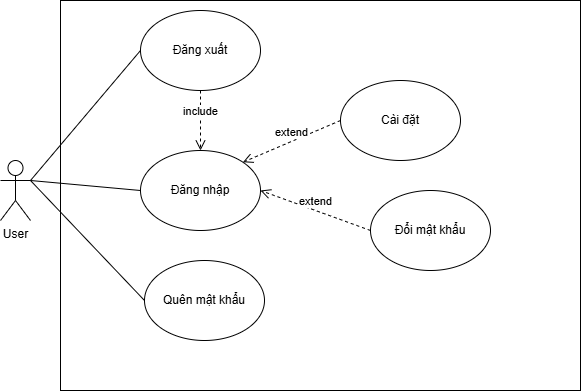

The diagram above was exported from draw.io. Its source (the exported page's mxGraphModel, read from the mxfile embedded in the PNG):
<mxGraphModel dx="837" dy="431" grid="1" gridSize="10" guides="1" tooltips="1" connect="1" arrows="1" fold="1" page="1" pageScale="1" pageWidth="827" pageHeight="1169" math="0" shadow="0">
  <root>
    <mxCell id="0" />
    <mxCell id="1" parent="0" />
    <mxCell id="eUwJB693RIlc8PY_Pesp-1" value="User" style="shape=umlActor;verticalLabelPosition=bottom;verticalAlign=top;html=1;outlineConnect=0;" vertex="1" parent="1">
      <mxGeometry x="150" y="220" width="30" height="60" as="geometry" />
    </mxCell>
    <mxCell id="eUwJB693RIlc8PY_Pesp-2" value="" style="rounded=0;whiteSpace=wrap;html=1;" vertex="1" parent="1">
      <mxGeometry x="210" y="60" width="520" height="390" as="geometry" />
    </mxCell>
    <mxCell id="eUwJB693RIlc8PY_Pesp-3" value="Đăng xuất" style="ellipse;whiteSpace=wrap;html=1;" vertex="1" parent="1">
      <mxGeometry x="290" y="70" width="120" height="80" as="geometry" />
    </mxCell>
    <mxCell id="eUwJB693RIlc8PY_Pesp-4" value="Cài đặt" style="ellipse;whiteSpace=wrap;html=1;" vertex="1" parent="1">
      <mxGeometry x="490" y="140" width="120" height="80" as="geometry" />
    </mxCell>
    <mxCell id="eUwJB693RIlc8PY_Pesp-5" value="Đăng nhập" style="ellipse;whiteSpace=wrap;html=1;" vertex="1" parent="1">
      <mxGeometry x="290" y="210" width="120" height="80" as="geometry" />
    </mxCell>
    <mxCell id="eUwJB693RIlc8PY_Pesp-6" value="Đổi mật khẩu" style="ellipse;whiteSpace=wrap;html=1;" vertex="1" parent="1">
      <mxGeometry x="520" y="250" width="120" height="80" as="geometry" />
    </mxCell>
    <mxCell id="eUwJB693RIlc8PY_Pesp-7" value="Quên mật khẩu" style="ellipse;whiteSpace=wrap;html=1;" vertex="1" parent="1">
      <mxGeometry x="294" y="320" width="120" height="80" as="geometry" />
    </mxCell>
    <mxCell id="eUwJB693RIlc8PY_Pesp-9" value="extend" style="html=1;verticalAlign=bottom;endArrow=open;dashed=1;endSize=8;curved=0;rounded=0;entryX=1;entryY=0;entryDx=0;entryDy=0;exitX=0;exitY=0.5;exitDx=0;exitDy=0;" edge="1" parent="1" source="eUwJB693RIlc8PY_Pesp-4" target="eUwJB693RIlc8PY_Pesp-5">
      <mxGeometry relative="1" as="geometry">
        <mxPoint x="600" y="300" as="sourcePoint" />
        <mxPoint x="520" y="300" as="targetPoint" />
      </mxGeometry>
    </mxCell>
    <mxCell id="eUwJB693RIlc8PY_Pesp-11" value="include" style="html=1;verticalAlign=bottom;endArrow=open;dashed=1;endSize=8;curved=0;rounded=0;entryX=0.5;entryY=0;entryDx=0;entryDy=0;exitX=0.5;exitY=1;exitDx=0;exitDy=0;" edge="1" parent="1" source="eUwJB693RIlc8PY_Pesp-3" target="eUwJB693RIlc8PY_Pesp-5">
      <mxGeometry relative="1" as="geometry">
        <mxPoint x="538" y="210" as="sourcePoint" />
        <mxPoint x="440" y="252" as="targetPoint" />
      </mxGeometry>
    </mxCell>
    <mxCell id="eUwJB693RIlc8PY_Pesp-13" value="extend" style="html=1;verticalAlign=bottom;endArrow=open;dashed=1;endSize=8;curved=0;rounded=0;entryX=1;entryY=0.5;entryDx=0;entryDy=0;exitX=0;exitY=0.5;exitDx=0;exitDy=0;" edge="1" parent="1" source="eUwJB693RIlc8PY_Pesp-6" target="eUwJB693RIlc8PY_Pesp-5">
      <mxGeometry relative="1" as="geometry">
        <mxPoint x="550" y="360" as="sourcePoint" />
        <mxPoint x="470" y="300" as="targetPoint" />
      </mxGeometry>
    </mxCell>
    <mxCell id="eUwJB693RIlc8PY_Pesp-14" value="" style="endArrow=none;html=1;rounded=0;exitX=1;exitY=0.3333333333333333;exitDx=0;exitDy=0;exitPerimeter=0;entryX=0;entryY=0.5;entryDx=0;entryDy=0;" edge="1" parent="1" source="eUwJB693RIlc8PY_Pesp-1" target="eUwJB693RIlc8PY_Pesp-5">
      <mxGeometry width="50" height="50" relative="1" as="geometry">
        <mxPoint x="530" y="330" as="sourcePoint" />
        <mxPoint x="290" y="250" as="targetPoint" />
      </mxGeometry>
    </mxCell>
    <mxCell id="eUwJB693RIlc8PY_Pesp-15" value="" style="endArrow=none;html=1;rounded=0;exitX=1;exitY=0.3333333333333333;exitDx=0;exitDy=0;exitPerimeter=0;entryX=0;entryY=0.5;entryDx=0;entryDy=0;" edge="1" parent="1" source="eUwJB693RIlc8PY_Pesp-1" target="eUwJB693RIlc8PY_Pesp-7">
      <mxGeometry width="50" height="50" relative="1" as="geometry">
        <mxPoint x="260" y="260" as="sourcePoint" />
        <mxPoint x="370" y="250" as="targetPoint" />
      </mxGeometry>
    </mxCell>
    <mxCell id="eUwJB693RIlc8PY_Pesp-16" value="" style="endArrow=none;html=1;rounded=0;exitX=1;exitY=0.3333333333333333;exitDx=0;exitDy=0;exitPerimeter=0;entryX=0;entryY=0.5;entryDx=0;entryDy=0;" edge="1" parent="1" source="eUwJB693RIlc8PY_Pesp-1" target="eUwJB693RIlc8PY_Pesp-3">
      <mxGeometry width="50" height="50" relative="1" as="geometry">
        <mxPoint x="290" y="250" as="sourcePoint" />
        <mxPoint x="400" y="260" as="targetPoint" />
      </mxGeometry>
    </mxCell>
  </root>
</mxGraphModel>